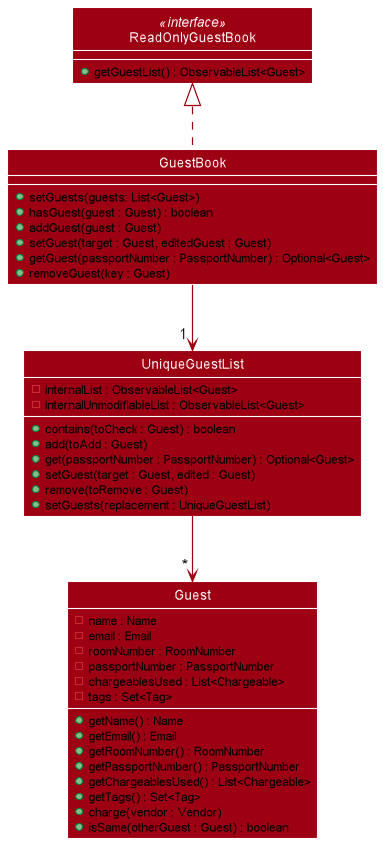

The diagram above was rendered by PlantUML. Its source (embedded in the PNG):
@startuml
!include style.puml
skinparam arrowThickness 1.1
skinparam arrowColor MODEL_COLOR
skinparam classBackgroundColor MODEL_COLOR

show member

interface ReadOnlyGuestBook <<interface>>
class GuestBook
class UniqueGuestList
class Guest

ReadOnlyGuestBook <|.. GuestBook
GuestBook --> "1 "UniqueGuestList
UniqueGuestList --> " * " Guest

class ReadOnlyGuestBook {
    + getGuestList() : ObservableList<Guest>
}

class GuestBook {
    + setGuests(guests: List<Guest>)
    + hasGuest(guest : Guest) : boolean
    + addGuest(guest : Guest)
    + setGuest(target : Guest, editedGuest : Guest)
    + getGuest(passportNumber : PassportNumber) : Optional<Guest>
    + removeGuest(key : Guest)
}

class UniqueGuestList {
    - internalList : ObservableList<Guest>
    - internalUnmodifiableList : ObservableList<Guest>
    + contains(toCheck : Guest) : boolean
    + add(toAdd : Guest)
    + get(passportNumber : PassportNumber) : Optional<Guest>
    + setGuest(target : Guest, edited : Guest)
    + remove(toRemove : Guest)
    + setGuests(replacement : UniqueGuestList)
}

class Guest {
    - name : Name
    - email : Email
    - roomNumber : RoomNumber
    - passportNumber : PassportNumber
    - chargeablesUsed : List<Chargeable>
    - tags : Set<Tag>
    + getName() : Name
    + getEmail() : Email
    + getRoomNumber() : RoomNumber
    + getPassportNumber() : PassportNumber
    + getChargeablesUsed() : List<Chargeable>
    + getTags() : Set<Tag>
    + charge(vendor : Vendor)
    + isSame(otherGuest : Guest) : boolean
}

@enduml